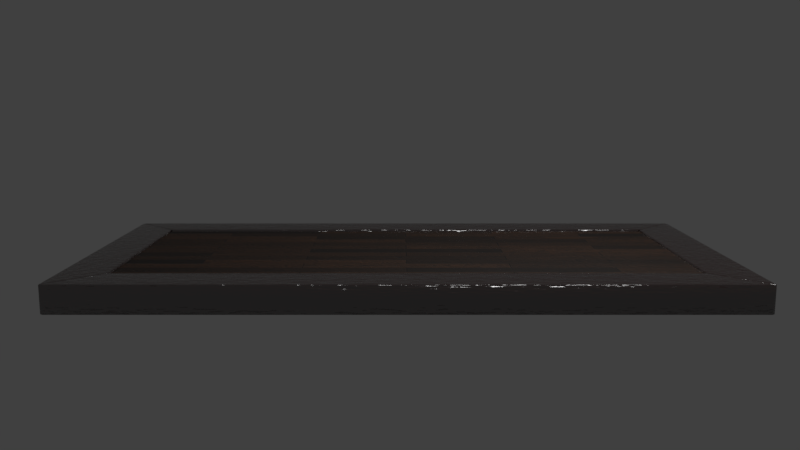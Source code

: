 # Source: table.blend  (saved by Blender 2.78.0; exported with 4.5.12 LTS)
import bpy
from mathutils import Matrix  # noqa: F401  (used for matrix-valued properties, if any)

bpy.ops.wm.read_factory_settings(use_empty=True)
scene = bpy.context.scene
scene.name = 'Scene'

# ---- collections
col_collection_1 = bpy.data.collections.new('Collection 1'); scene.collection.children.link(col_collection_1)

# ---- materials (node trees are filled in below, after node groups)
mat_table_top = bpy.data.materials.new('Table top')
mat_table_top.alpha_threshold = 0.0
mat_table_top.roughness = 0.5
mat_light = bpy.data.materials.new('Light')
mat_light.alpha_threshold = 0.0
mat_light.roughness = 0.5
mat_table_side = bpy.data.materials.new('Table side')
mat_table_side.alpha_threshold = 0.0
mat_table_side.roughness = 0.5

# ---- node groups
ng_fresnel = bpy.data.node_groups.new('Fresnel', 'ShaderNodeTree')
_s = ng_fresnel.interface.new_socket(name='Dielectric', in_out='OUTPUT', socket_type='NodeSocketFloat')
_s.subtype = 'FACTOR'
_s.min_value = 0.0
_s.max_value = 1.0
_s = ng_fresnel.interface.new_socket(name='Metal', in_out='OUTPUT', socket_type='NodeSocketFloat')
_s.min_value = 0.0
_s.max_value = 0.0
_s = ng_fresnel.interface.new_socket(name='Rim', in_out='OUTPUT', socket_type='NodeSocketFloat')
_s.min_value = 0.0
_s.max_value = 0.0
_s = ng_fresnel.interface.new_socket(name='Roughness', in_out='INPUT', socket_type='NodeSocketFloat')
_s.subtype = 'FACTOR'
_s.default_value = 0.5
_s.min_value = 0.0
_s.max_value = 1.0
_s = ng_fresnel.interface.new_socket(name='Normal', in_out='INPUT', socket_type='NodeSocketVector')
_s.min_value = -1.0
_s.max_value = 1.0
_s.hide_value = True
_s = ng_fresnel.interface.new_socket(name='IOR', in_out='INPUT', socket_type='NodeSocketFloat')
_s.default_value = 1.45
_s.min_value = 0.0
_s.max_value = 1000.0
_s = ng_fresnel.interface.new_socket(name='Rim Effect', in_out='INPUT', socket_type='NodeSocketFloat')
_s.default_value = 0.7
_s.min_value = 0.0
_s.max_value = 1.0
_N = ng_fresnel.nodes; _L = ng_fresnel.links
n0 = _N.new('ShaderNodeMix'); n0.name = 'Mix'; n0.location = (33, 62)
n0.data_type = 'RGBA'
n1 = _N.new('NodeGroupInput'); n1.name = 'Group Input'; n1.location = (-453, 0)
n2 = _N.new('ShaderNodeBump'); n2.name = 'Bump'; n2.location = (-228, 29)
n2.hide = True
n2.inputs[1].default_value = 0.1
n2.inputs[2].default_value = 1.0
n3 = _N.new('ShaderNodeFresnel'); n3.name = 'Fresnel'; n3.location = (253, 53)
n4 = _N.new('ShaderNodeFresnel'); n4.name = 'Fresnel.001'; n4.location = (254, -94)
n5 = _N.new('NodeGroupOutput'); n5.name = 'Group Output'; n5.location = (623, 15)
n6 = _N.new('ShaderNodeMath'); n6.name = 'Math'; n6.location = (441, -51)
n6.operation = 'SUBTRACT'
n7 = _N.new('ShaderNodeMath'); n7.name = 'Math.001'; n7.location = (437, -225)
n7.operation = 'POWER'
n7.inputs[1].default_value = 2.0
n8 = _N.new('ShaderNodeLayerWeight'); n8.name = 'Layer Weight'; n8.location = (236, -228)
n9 = _N.new('ShaderNodeNewGeometry'); n9.name = 'Geometry'; n9.location = (-301, -199)
n9.width = 138
n9.hide = True
_L.new(n3.outputs[0], n5.inputs[0])
_L.new(n0.outputs[2], n3.inputs[1])
_L.new(n9.outputs[4], n0.inputs[7])
_L.new(n2.outputs[0], n0.inputs[6])
_L.new(n1.outputs[0], n0.inputs[0])
_L.new(n1.outputs[1], n2.inputs[4])
_L.new(n1.outputs[2], n3.inputs[0])
_L.new(n9.outputs[4], n4.inputs[1])
_L.new(n3.outputs[0], n6.inputs[0])
_L.new(n4.outputs[0], n6.inputs[1])
_L.new(n6.outputs[0], n5.inputs[1])
_L.new(n1.outputs[2], n4.inputs[0])
_L.new(n8.outputs[1], n7.inputs[0])
_L.new(n7.outputs[0], n5.inputs[2])
_L.new(n1.outputs[3], n8.inputs[0])
_L.new(n1.outputs[1], n8.inputs[1])
n5.is_active_output = True
ng_reflection = bpy.data.node_groups.new('Reflection', 'ShaderNodeTree')
_s = ng_reflection.interface.new_socket(name='Shader', in_out='OUTPUT', socket_type='NodeSocketShader')
_s = ng_reflection.interface.new_socket(name='Shader', in_out='INPUT', socket_type='NodeSocketShader')
_s = ng_reflection.interface.new_socket(name='Roughness', in_out='INPUT', socket_type='NodeSocketFloat')
_s.subtype = 'FACTOR'
_s.default_value = 0.5
_s.min_value = 0.0
_s.max_value = 1.0
_s = ng_reflection.interface.new_socket(name='Reflection', in_out='INPUT', socket_type='NodeSocketFloat')
_s.subtype = 'FACTOR'
_s.default_value = 0.5
_s.min_value = 0.0
_s.max_value = 1.0
_s = ng_reflection.interface.new_socket(name='Normal', in_out='INPUT', socket_type='NodeSocketVector')
_s.min_value = -1.0
_s.max_value = 1.0
_s.hide_value = True
_N = ng_reflection.nodes; _L = ng_reflection.links
n0 = _N.new('NodeGroupOutput'); n0.name = 'Group Output'; n0.location = (538, -28)
n1 = _N.new('ShaderNodeMixShader'); n1.name = 'Mix Shader'; n1.location = (314, -14)
n2 = _N.new('ShaderNodeMix'); n2.name = 'Mix'; n2.location = (93, 149)
n2.data_type = 'RGBA'
n2.inputs[7].default_value = (1.0, 1.0, 1.0, 1.0)
n3 = _N.new('ShaderNodeBsdfAnisotropic'); n3.name = 'Glossy BSDF'; n3.location = (17, -167)
n3.distribution = 'GGX'
n3.inputs[0].default_value = (1.0, 1.0, 1.0, 1.0)
n4 = _N.new('ShaderNodeGroup'); n4.name = 'Group'; n4.location = (-145, 158)
n4.node_tree = ng_fresnel
n4.inputs[2].default_value = 1.45
n4.inputs[3].default_value = 0.5
n5 = _N.new('NodeGroupInput'); n5.name = 'Group Input'; n5.location = (-411, -5)
n6 = _N.new('ShaderNodeMath'); n6.name = 'Math'; n6.location = (0, 0)
n6.operation = 'POWER'
_L.new(n5.outputs[0], n1.inputs[1])
_L.new(n3.outputs[0], n1.inputs[2])
_L.new(n5.outputs[1], n4.inputs[0])
_L.new(n5.outputs[3], n4.inputs[1])
_L.new(n5.outputs[3], n3.inputs[4])
_L.new(n1.outputs[0], n0.inputs[0])
_L.new(n2.outputs[2], n1.inputs[0])
_L.new(n4.outputs[0], n2.inputs[0])
_L.new(n5.outputs[2], n2.inputs[6])
_L.new(n5.outputs[1], n6.inputs[0])
_L.new(n6.outputs[0], n3.inputs[1])
n0.is_active_output = True
ng_pbr_dielectric = bpy.data.node_groups.new('PBR Dielectric', 'ShaderNodeTree')
_s = ng_pbr_dielectric.interface.new_socket(name='Shader', in_out='OUTPUT', socket_type='NodeSocketShader')
_s = ng_pbr_dielectric.interface.new_socket(name='Color', in_out='INPUT', socket_type='NodeSocketColor')
_s.default_value = (0.8, 0.01881, 0.02768, 1.0)
_s = ng_pbr_dielectric.interface.new_socket(name='Roughness', in_out='INPUT', socket_type='NodeSocketFloat')
_s.subtype = 'FACTOR'
_s.min_value = 0.0
_s.max_value = 1.0
_s = ng_pbr_dielectric.interface.new_socket(name='Reflection', in_out='INPUT', socket_type='NodeSocketFloat')
_s.subtype = 'FACTOR'
_s.default_value = 0.2182
_s.min_value = 0.0
_s.max_value = 1.0
_s = ng_pbr_dielectric.interface.new_socket(name='Normal', in_out='INPUT', socket_type='NodeSocketVector')
_s.min_value = -1.0
_s.max_value = 1.0
_s.hide_value = True
_N = ng_pbr_dielectric.nodes; _L = ng_pbr_dielectric.links
n0 = _N.new('NodeGroupOutput'); n0.name = 'Group Output'; n0.location = (442, 0)
n1 = _N.new('ShaderNodeGroup'); n1.name = 'Group.001'; n1.location = (242, -42)
n1.node_tree = ng_reflection
n2 = _N.new('NodeGroupInput'); n2.name = 'Group Input'; n2.location = (-495, 2)
n3 = _N.new('ShaderNodeBsdfDiffuse'); n3.name = 'Diffuse BSDF'; n3.location = (43, 226)
n4 = _N.new('ShaderNodeMath'); n4.name = 'Math'; n4.location = (-80, 64)
n4.operation = 'POWER'
n4.inputs[1].default_value = 2.0
n5 = _N.new('ShaderNodeMath'); n5.name = 'Math.001'; n5.location = (-84, -101)
n5.operation = 'POWER'
n5.inputs[1].default_value = 2.0
_L.new(n3.outputs[0], n1.inputs[0])
_L.new(n1.outputs[0], n0.inputs[0])
_L.new(n2.outputs[0], n3.inputs[0])
_L.new(n2.outputs[1], n4.inputs[0])
_L.new(n2.outputs[2], n5.inputs[0])
_L.new(n2.outputs[3], n3.inputs[2])
_L.new(n2.outputs[3], n1.inputs[3])
_L.new(n4.outputs[0], n3.inputs[1])
_L.new(n4.outputs[0], n1.inputs[1])
_L.new(n5.outputs[0], n1.inputs[2])
n0.is_active_output = True
ng_basicwood = bpy.data.node_groups.new('BasicWood', 'ShaderNodeTree')
_s = ng_basicwood.interface.new_socket(name='Color', in_out='OUTPUT', socket_type='NodeSocketColor')
_s.default_value = (0.0, 0.0, 0.0, 0.0)
_s = ng_basicwood.interface.new_socket(name='Vector', in_out='INPUT', socket_type='NodeSocketVector')
_s.min_value = -1.0
_s.max_value = 1.0
_s = ng_basicwood.interface.new_socket(name='Scale', in_out='INPUT', socket_type='NodeSocketFloat')
_s.default_value = 6.0
_s.min_value = -1000.0
_s.max_value = 1000.0
_N = ng_basicwood.nodes; _L = ng_basicwood.links
n0 = _N.new('ShaderNodeMapping'); n0.name = 'Mapping'; n0.location = (-508, -2)
n0.inputs[3].default_value = (1.0, 3.0, 1.0)
n1 = _N.new('ShaderNodeValToRGB'); n1.name = 'ColorRamp'; n1.location = (150, 31)
while len(n1.color_ramp.elements) > 1: n1.color_ramp.elements.remove(n1.color_ramp.elements[-1])
n1.color_ramp.elements[0].position = 0.0; n1.color_ramp.elements[0].color = (0.0, 0.0, 0.0, 1.0)
_e = n1.color_ramp.elements.new(0.25); _e.color = (0.0, 0.0, 0.0, 1.0)
_e = n1.color_ramp.elements.new(0.3125); _e.color = (1.0, 1.0, 1.0, 1.0)
_e = n1.color_ramp.elements.new(0.375); _e.color = (0.0, 0.0, 0.0, 1.0)
_e = n1.color_ramp.elements.new(0.442); _e.color = (1.0, 1.0, 1.0, 1.0)
_e = n1.color_ramp.elements.new(0.5091); _e.color = (0.0, 0.0, 0.0, 1.0)
_e = n1.color_ramp.elements.new(0.5614); _e.color = (1.0, 1.0, 1.0, 1.0)
_e = n1.color_ramp.elements.new(0.6227); _e.color = (0.0, 0.0, 0.0, 1.0)
_e = n1.color_ramp.elements.new(0.6841); _e.color = (0.6875, 0.6875, 0.6875, 1.0)
_e = n1.color_ramp.elements.new(0.7455); _e.color = (0.0, 0.0, 0.0, 1.0)
_e = n1.color_ramp.elements.new(0.8125); _e.color = (1.0, 1.0, 1.0, 1.0)
_e = n1.color_ramp.elements.new(0.875); _e.color = (0.0, 0.0, 0.0, 1.0)
_e = n1.color_ramp.elements.new(0.9375); _e.color = (1.0, 1.0, 1.0, 1.0)
_e = n1.color_ramp.elements.new(1.0); _e.color = (0.0, 0.0, 0.0, 1.0)
n2 = _N.new('ShaderNodeValToRGB'); n2.name = 'ColorRamp.001'; n2.location = (443, 37)
while len(n2.color_ramp.elements) > 1: n2.color_ramp.elements.remove(n2.color_ramp.elements[-1])
n2.color_ramp.elements[0].position = 0.0; n2.color_ramp.elements[0].color = (0.1113, 0.04172, 0.01293, 1.0)
_e = n2.color_ramp.elements.new(0.1287); _e.color = (0.0163, 0.00756, 0.003338, 1.0)
_e = n2.color_ramp.elements.new(0.1392); _e.color = (0.1113, 0.04172, 0.01293, 1.0)
_e = n2.color_ramp.elements.new(0.2479); _e.color = (0.01313, 0.006301, 0.002926, 1.0)
_e = n2.color_ramp.elements.new(0.2656); _e.color = (0.1113, 0.04172, 0.01293, 1.0)
_e = n2.color_ramp.elements.new(0.3743); _e.color = (0.01414, 0.006706, 0.00306, 1.0)
_e = n2.color_ramp.elements.new(0.383); _e.color = (0.1113, 0.04172, 0.01293, 1.0)
_e = n2.color_ramp.elements.new(0.4903); _e.color = (0.02533, 0.01103, 0.004423, 1.0)
_e = n2.color_ramp.elements.new(0.5068); _e.color = (0.1113, 0.04172, 0.01293, 1.0)
_e = n2.color_ramp.elements.new(0.6142); _e.color = (0.0152, 0.007125, 0.003197, 1.0)
_e = n2.color_ramp.elements.new(0.6307); _e.color = (0.1113, 0.04172, 0.01293, 1.0)
_e = n2.color_ramp.elements.new(0.7358); _e.color = (0.007219, 0.003869, 0.001981, 1.0)
_e = n2.color_ramp.elements.new(0.75); _e.color = (0.1113, 0.04172, 0.01293, 1.0)
_e = n2.color_ramp.elements.new(0.867); _e.color = (0.01414, 0.006706, 0.00306, 1.0)
_e = n2.color_ramp.elements.new(0.875); _e.color = (0.1271, 0.04717, 0.01435, 1.0)
_e = n2.color_ramp.elements.new(1.0); _e.color = (0.05071, 0.02037, 0.007149, 1.0)
n3 = _N.new('ShaderNodeTexNoise'); n3.name = 'Noise Texture'; n3.location = (-111, -24)
n3.inputs[3].default_value = 10.0
n4 = _N.new('NodeGroupInput'); n4.name = 'Wood'; n4.location = (-772, 7)
n5 = _N.new('NodeGroupOutput'); n5.name = 'Group Output'; n5.location = (775, 11)
_L.new(n3.outputs[0], n1.inputs[0])
_L.new(n0.outputs[0], n3.inputs[0])
_L.new(n1.outputs[0], n2.inputs[0])
_L.new(n2.outputs[0], n5.inputs[0])
_L.new(n4.outputs[0], n0.inputs[0])
_L.new(n4.outputs[1], n3.inputs[2])
n5.is_active_output = True
ng_woodplanks = bpy.data.node_groups.new('WoodPlanks', 'ShaderNodeTree')
_s = ng_woodplanks.interface.new_socket(name='Color', in_out='OUTPUT', socket_type='NodeSocketColor')
_s.default_value = (0.0, 0.0, 0.0, 0.0)
_s = ng_woodplanks.interface.new_socket(name='Normal', in_out='OUTPUT', socket_type='NodeSocketVector')
_s.min_value = 0.0
_s.max_value = 0.0
_s = ng_woodplanks.interface.new_socket(name='Vector', in_out='INPUT', socket_type='NodeSocketColor')
_s.default_value = (0.5, 0.5, 0.5, 1.0)
_s = ng_woodplanks.interface.new_socket(name='Scale', in_out='INPUT', socket_type='NodeSocketFloat')
_s.default_value = 10.0
_s.min_value = -1000.0
_s.max_value = 1000.0
_s = ng_woodplanks.interface.new_socket(name='Bump', in_out='INPUT', socket_type='NodeSocketFloat')
_s.subtype = 'FACTOR'
_s.default_value = 0.1728
_s.min_value = 0.0
_s.max_value = 1.0
_N = ng_woodplanks.nodes; _L = ng_woodplanks.links
n0 = _N.new('ShaderNodeValToRGB'); n0.name = 'ColorRamp.003'; n0.location = (524, -272)
n0.hide = True
while len(n0.color_ramp.elements) > 1: n0.color_ramp.elements.remove(n0.color_ramp.elements[-1])
n0.color_ramp.elements[0].position = 0.0; n0.color_ramp.elements[0].color = (0.0, 0.0, 0.0, 1.0)
_e = n0.color_ramp.elements.new(0.1182); _e.color = (0.5, 0.5, 0.5, 1.0)
_e = n0.color_ramp.elements.new(1.0); _e.color = (1.0, 1.0, 1.0, 1.0)
n1 = _N.new('ShaderNodeMix'); n1.name = 'Mix'; n1.location = (789, 150)
n1.data_type = 'RGBA'
n1.blend_type = 'MULTIPLY'
n1.inputs[0].default_value = 1.0
n2 = _N.new('ShaderNodeGroup'); n2.name = 'Wood'; n2.location = (-309, 272)
n2.node_tree = ng_basicwood
n3 = _N.new('ShaderNodeMix'); n3.name = 'Mix.001'; n3.location = (-664, 215)
n3.data_type = 'RGBA'
n3.inputs[0].default_value = 0.5364
n4 = _N.new('ShaderNodeTexBrick'); n4.name = 'Brick Texture'; n4.location = (-985, -88)
n4.inputs[2].default_value = (0.09679, 0.09679, 0.09679, 1.0)
n4.inputs[5].default_value = 0.001
n4.inputs[9].default_value = 0.1
n5 = _N.new('ShaderNodeMix'); n5.name = 'Mix.002'; n5.location = (780, -63)
n5.data_type = 'RGBA'
n5.blend_type = 'MULTIPLY'
n5.inputs[0].default_value = 1.0
n6 = _N.new('NodeGroupOutput'); n6.name = 'Group Output'; n6.location = (1185, 0)
n7 = _N.new('NodeGroupInput'); n7.name = 'Group Input'; n7.location = (-1323, 149)
n8 = _N.new('ShaderNodeBump'); n8.name = 'Bump'; n8.location = (985, -91)
n8.inputs[1].default_value = 0.1
n8.inputs[2].default_value = 1.0
n9 = _N.new('ShaderNodeValToRGB'); n9.name = 'ColorRamp.002'; n9.location = (501, -116)
n9.hide = True
while len(n9.color_ramp.elements) > 1: n9.color_ramp.elements.remove(n9.color_ramp.elements[-1])
n9.color_ramp.elements[0].position = 0.0; n9.color_ramp.elements[0].color = (0.0, 0.0, 0.0, 1.0)
_e = n9.color_ramp.elements.new(0.1545); _e.color = (0.5, 0.5, 0.5, 1.0)
_e = n9.color_ramp.elements.new(1.0); _e.color = (1.0, 1.0, 1.0, 1.0)
_L.new(n7.outputs[0], n3.inputs[6])
_L.new(n2.outputs[0], n1.inputs[6])
_L.new(n4.outputs[0], n1.inputs[7])
_L.new(n3.outputs[2], n2.inputs[0])
_L.new(n4.outputs[0], n3.inputs[7])
_L.new(n4.outputs[0], n0.inputs[0])
_L.new(n0.outputs[0], n5.inputs[7])
_L.new(n9.outputs[0], n5.inputs[6])
_L.new(n5.outputs[2], n8.inputs[3])
_L.new(n2.outputs[0], n9.inputs[0])
_L.new(n8.outputs[0], n6.inputs[1])
_L.new(n1.outputs[2], n6.inputs[0])
_L.new(n7.outputs[1], n2.inputs[1])
_L.new(n7.outputs[0], n4.inputs[0])
_L.new(n7.outputs[2], n8.inputs[0])
n6.is_active_output = True
ng_pbr_wood_planks = bpy.data.node_groups.new('PBR Wood planks', 'ShaderNodeTree')
_s = ng_pbr_wood_planks.interface.new_socket(name='Shader', in_out='OUTPUT', socket_type='NodeSocketShader')
_s = ng_pbr_wood_planks.interface.new_socket(name='Vector', in_out='INPUT', socket_type='NodeSocketColor')
_s.default_value = (0.5, 0.5, 0.5, 1.0)
_s = ng_pbr_wood_planks.interface.new_socket(name='Scale', in_out='INPUT', socket_type='NodeSocketFloat')
_s.default_value = 10.0
_s.min_value = -1000.0
_s.max_value = 1000.0
_s = ng_pbr_wood_planks.interface.new_socket(name='Bump', in_out='INPUT', socket_type='NodeSocketFloat')
_s.subtype = 'FACTOR'
_s.default_value = 0.6001
_s.min_value = 0.0
_s.max_value = 1.0
_s = ng_pbr_wood_planks.interface.new_socket(name='Roughness', in_out='INPUT', socket_type='NodeSocketFloat')
_s.subtype = 'FACTOR'
_s.default_value = 0.5
_s.min_value = 0.0
_s.max_value = 1.0
_s = ng_pbr_wood_planks.interface.new_socket(name='Reflection', in_out='INPUT', socket_type='NodeSocketFloat')
_s.subtype = 'FACTOR'
_s.default_value = 0.1636
_s.min_value = 0.0
_s.max_value = 1.0
_N = ng_pbr_wood_planks.nodes; _L = ng_pbr_wood_planks.links
n0 = _N.new('ShaderNodeGroup'); n0.name = 'Group.004'; n0.location = (158, 3)
n0.node_tree = ng_pbr_dielectric
n1 = _N.new('NodeGroupOutput'); n1.name = 'Group Output'; n1.location = (358, 0)
n2 = _N.new('ShaderNodeGroup'); n2.name = 'Group.002'; n2.location = (-155, 126)
n2.node_tree = ng_woodplanks
n3 = _N.new('NodeGroupInput'); n3.name = 'Group Input'; n3.location = (-482, 15)
_L.new(n2.outputs[0], n0.inputs[0])
_L.new(n2.outputs[1], n0.inputs[3])
_L.new(n3.outputs[0], n2.inputs[0])
_L.new(n3.outputs[1], n2.inputs[1])
_L.new(n3.outputs[2], n2.inputs[2])
_L.new(n3.outputs[3], n0.inputs[1])
_L.new(n3.outputs[4], n0.inputs[2])
_L.new(n0.outputs[0], n1.inputs[0])
n1.is_active_output = True

# ---- material node trees
mat_table_top.use_nodes = True; mat_table_top.node_tree.nodes.clear()
_N = mat_table_top.node_tree.nodes; _L = mat_table_top.node_tree.links
n0 = _N.new('ShaderNodeOutputMaterial'); n0.name = 'Material Output'; n0.location = (506, 300)
n1 = _N.new('ShaderNodeGroup'); n1.name = 'Group'; n1.location = (278, 362)
n1.node_tree = ng_pbr_wood_planks
n1.inputs[1].default_value = 10.0
n1.inputs[2].default_value = 0.6001
n1.inputs[3].default_value = 0.5727
n1.inputs[4].default_value = 0.0
n2 = _N.new('ShaderNodeTexCoord'); n2.name = 'Texture Coordinate'; n2.location = (-342, 432)
n3 = _N.new('ShaderNodeMapping'); n3.name = 'Mapping'; n3.location = (-122, 420)
n3.inputs[3].default_value = (0.3, 0.3, 0.3)
_L.new(n2.outputs[0], n3.inputs[0])
_L.new(n1.outputs[0], n0.inputs[0])
_L.new(n3.outputs[0], n1.inputs[0])
n0.is_active_output = True
mat_light.use_nodes = True; mat_light.node_tree.nodes.clear()
_N = mat_light.node_tree.nodes; _L = mat_light.node_tree.links
n0 = _N.new('ShaderNodeOutputMaterial'); n0.name = 'Material Output'; n0.location = (300, 300)
n1 = _N.new('ShaderNodeEmission'); n1.name = 'Emission'; n1.location = (10, 300)
n1.inputs[0].default_value = (0.8, 0.8, 0.8, 1.0)
n1.inputs[1].default_value = 8.0
_L.new(n1.outputs[0], n0.inputs[0])
n0.is_active_output = True
mat_table_side.use_nodes = True; mat_table_side.node_tree.nodes.clear()
_N = mat_table_side.node_tree.nodes; _L = mat_table_side.node_tree.links
n0 = _N.new('ShaderNodeTexCoord'); n0.name = 'Texture Coordinate'; n0.location = (-204, 251)
n1 = _N.new('ShaderNodeOutputMaterial'); n1.name = 'Material Output'; n1.location = (670, 247)
n2 = _N.new('ShaderNodeTexNoise'); n2.name = 'Noise Texture'; n2.location = (-3, 215)
n2.inputs[2].default_value = 50.0
n3 = _N.new('ShaderNodeBump'); n3.name = 'Bump'; n3.location = (199, 207)
n3.inputs[0].default_value = 0.5
n3.inputs[1].default_value = 0.1
n3.inputs[2].default_value = 1.0
n4 = _N.new('ShaderNodeGroup'); n4.name = 'Group'; n4.location = (437, 297)
n4.node_tree = ng_pbr_dielectric
n4.inputs[0].default_value = (0.02422, 0.003709, 0.00212, 1.0)
n4.inputs[1].default_value = 0.1364
n4.inputs[2].default_value = 0.4455
_L.new(n2.outputs[1], n3.inputs[3])
_L.new(n0.outputs[2], n2.inputs[0])
_L.new(n4.outputs[0], n1.inputs[0])
_L.new(n3.outputs[0], n4.inputs[3])
n1.is_active_output = True

# ---- world
world_world = bpy.data.worlds.new('World'); scene.world = world_world
world_world.color = (0.05088, 0.05088, 0.05088)
world_world.use_sun_shadow = False
world_world.sun_shadow_jitter_overblur = 0.0
world_world.cycles.sampling_method = 'MANUAL'

# ---- cameras
cam_camera_001 = bpy.data.cameras.new('Camera.001')
cam_camera_001.clip_end = 100.0
cam_camera_001.lens = 35.0
cam_camera_001.sensor_width = 32.0
cam_camera_001.sensor_height = 18.0
cam_camera_001.display_size = 2.0
cam_camera_001.dof.focus_distance = 0.0

# ---- meshes
me_plane_001 = bpy.data.meshes.new('Plane.001')
me_plane_001.from_pydata([(-6.0, -2.5, 0.0), (6.0, -2.5, 0.0), (-6.0, 2.5, 0.0), (6.0, 2.5, 0.0)], [], [(0, 1, 3, 2)])
me_plane_001.materials.append(mat_table_top)
me_plane_001.use_remesh_preserve_volume = False
me_plane_001.use_remesh_preserve_attributes = False
me_plane_001.use_mirror_vertex_groups = False
me_plane_001.update()
me_plane = bpy.data.meshes.new('Plane')
me_plane.from_pydata([(-1.0, -1.0, 0.0), (1.0, -1.0, 0.0), (-1.0, 1.0, 0.0), (1.0, 1.0, 0.0)], [], [(0, 1, 3, 2)])
me_plane.materials.append(mat_light)
me_plane.use_remesh_preserve_volume = False
me_plane.use_remesh_preserve_attributes = False
me_plane.use_mirror_vertex_groups = False
me_plane.update()
me_cube_005 = bpy.data.meshes.new('Cube.005')
me_cube_005.from_pydata([(2.0, 5.0, 1.0), (2.0, 5.0, -1.0), (3.0, 6.0, 1.0), (3.0, 6.0, -1.0), (2.0, 0.0, 1.0), (2.0, 0.0, -1.0), (3.0, -1.0, 1.0), (3.0, -1.0, -1.0)], [], [(5, 1, 3, 7), (5, 4, 0, 1), (7, 6, 4, 5), (3, 2, 6, 7), (0, 4, 6, 2), (1, 0, 2, 3)])
me_cube_005.polygons.foreach_set('use_smooth', [True] * 6)
_uv = me_cube_005.uv_layers.new(name='UVMap')
_uv.uv.foreach_set('vector', [0.6667, 0.8571, 0.6667, 0.1429, 0.8333, 0.0, 0.8333, 1.0, 0.6667, 0.8571, 0.3333, 0.8571, 0.3333, 0.1429, 0.6667, 0.1429, 0.6667, 1.0, 0.3333, 1.0, 0.3333, 0.8571, 0.6667, 0.8571, 0.3333, 1.0, 2.881e-07, 1.0, 0.0, 8.515e-08, 0.3333, 0.0, 0.8333, 0.8571, 0.8333, 0.1429, 1.0, 0.0, 1.0, 1.0, 0.6667, 0.1429, 0.3333, 0.1429, 0.3333, 0.0, 0.6667, 0.0])
me_cube_005.materials.append(mat_table_side)
me_cube_005.use_remesh_preserve_volume = False
me_cube_005.use_remesh_preserve_attributes = False
me_cube_005.use_mirror_vertex_groups = False
me_cube_005.update()
me_cube_004 = bpy.data.meshes.new('Cube.004')
me_cube_004.from_pydata([(-10.0, 5.0, 1.0), (-10.0, 5.0, -1.0), (-11.0, 6.0, 1.0), (-11.0, 6.0, -1.0), (2.0, 5.0, 1.0), (2.0, 5.0, -1.0), (3.0, 6.0, 1.0), (3.0, 6.0, -1.0)], [], [(5, 1, 3, 7), (5, 4, 0, 1), (7, 6, 4, 5), (3, 2, 6, 7), (0, 4, 6, 2), (1, 0, 2, 3)])
me_cube_004.polygons.foreach_set('use_smooth', [True] * 6)
_uv = me_cube_004.uv_layers.new(name='UVMap')
_uv.uv.foreach_set('vector', [0.8333, 0.07143, 0.8333, 0.9286, 0.6667, 1.0, 0.6667, 0.0, 0.3333, 0.9286, 2.086e-07, 0.9286, 1.987e-08, 0.07143, 0.3333, 0.07143, 0.3333, 1.0, 1.987e-07, 1.0, 2.086e-07, 0.9286, 0.3333, 0.9286, 0.6667, 1.0, 0.3333, 1.0, 0.3333, 0.0, 0.6667, 0.0, 1.0, 0.07143, 1.0, 0.9286, 0.8333, 1.0, 0.8333, 0.0, 0.3333, 0.07143, 1.987e-08, 0.07143, 0.0, 0.0, 0.3333, 0.0])
me_cube_004.materials.append(mat_table_side)
me_cube_004.use_remesh_preserve_volume = False
me_cube_004.use_remesh_preserve_attributes = False
me_cube_004.use_mirror_vertex_groups = False
me_cube_004.update()
me_cube_003 = bpy.data.meshes.new('Cube.003')
me_cube_003.from_pydata([(-11.0, -1.0, -1.0), (-11.0, -1.0, 1.0), (-10.0, 0.0, -1.0), (-10.0, 0.0, 1.0), (3.0, -1.0, -1.0), (3.0, -1.0, 1.0), (2.0, 0.0, -1.0), (2.0, 0.0, 1.0)], [], [(0, 1, 3, 2), (2, 3, 7, 6), (6, 7, 5, 4), (4, 5, 1, 0), (2, 6, 4, 0), (7, 3, 1, 5)])
me_cube_003.polygons.foreach_set('use_smooth', [True] * 6)
_uv = me_cube_003.uv_layers.new(name='UVMap')
_uv.uv.foreach_set('vector', [0.3333, 1.0, 3.974e-07, 1.0, 3.676e-07, 0.9286, 0.3333, 0.9286, 0.3333, 0.9286, 3.676e-07, 0.9286, 3.974e-08, 0.07143, 0.3333, 0.07143, 0.3333, 0.07143, 3.974e-08, 0.07143, 0.0, 0.0, 0.3333, 0.0, 0.3333, 0.0, 0.6667, 0.0, 0.6667, 1.0, 0.3333, 1.0, 0.6667, 0.9286, 0.6667, 0.07143, 0.8333, 0.0, 0.8333, 1.0, 1.0, 0.07143, 1.0, 0.9286, 0.8333, 1.0, 0.8333, 0.0])
me_cube_003.materials.append(mat_table_side)
me_cube_003.use_remesh_preserve_volume = False
me_cube_003.use_remesh_preserve_attributes = False
me_cube_003.use_mirror_vertex_groups = False
me_cube_003.update()
me_cube_001 = bpy.data.meshes.new('Cube.001')
me_cube_001.from_pydata([(-10.0, 0.0, 1.0), (-10.0, 0.0, -1.0), (-11.0, -1.0, 1.0), (-11.0, -1.0, -1.0), (-10.0, 5.0, 1.0), (-10.0, 5.0, -1.0), (-11.0, 6.0, 1.0), (-11.0, 6.0, -1.0)], [], [(5, 1, 3, 7), (5, 4, 0, 1), (7, 6, 4, 5), (3, 2, 6, 7), (0, 4, 6, 2), (1, 0, 2, 3)])
me_cube_001.polygons.foreach_set('use_smooth', [True] * 6)
_uv = me_cube_001.uv_layers.new(name='UVMap')
_uv.uv.foreach_set('vector', [0.8333, 0.1429, 0.8333, 0.8571, 0.6667, 1.0, 0.6667, 0.0, 0.3333, 0.8571, 9.934e-08, 0.8571, 2.98e-07, 0.1429, 0.3333, 0.1429, 0.3333, 1.0, 0.0, 1.0, 9.934e-08, 0.8571, 0.3333, 0.8571, 0.6667, 1.0, 0.3333, 1.0, 0.3333, 0.0, 0.6667, 0.0, 1.0, 0.1429, 1.0, 0.8571, 0.8333, 1.0, 0.8333, 0.0, 0.3333, 0.1429, 2.98e-07, 0.1429, 2.285e-07, 0.0, 0.3333, 3.406e-08])
me_cube_001.materials.append(mat_table_side)
me_cube_001.use_remesh_preserve_volume = False
me_cube_001.use_remesh_preserve_attributes = False
me_cube_001.use_mirror_vertex_groups = False
me_cube_001.update()

# ---- objects
ob_camera = bpy.data.objects.new('Camera', cam_camera_001)
ob_plane_001 = bpy.data.objects.new('Plane.001', me_plane_001)
ob_plane = bpy.data.objects.new('Plane', me_plane)
ob_cube_003 = bpy.data.objects.new('Cube.003', me_cube_005)
ob_cube_002 = bpy.data.objects.new('Cube.002', me_cube_004)
ob_cube_001 = bpy.data.objects.new('Cube.001', me_cube_003)
ob_cube = bpy.data.objects.new('Cube', me_cube_001)

# ---- transforms, parenting, visibility, modifiers, constraints
ob_camera.location = (-4.141, -17.11, 4.189)
ob_camera.rotation_euler = (1.402, -0.0, 0.0)
ob_camera.lineart.crease_threshold = 0.0
ob_plane_001.location = (-4.0, 2.5, 0.2511)
ob_plane_001.scale = (1.089, 1.203, 1.089)
ob_plane_001.lineart.crease_threshold = 0.0
ob_plane.location = (0.0, 0.0, 10.6)
ob_plane.scale = (2.115, 2.115, 2.115)
ob_plane.lineart.crease_threshold = 0.0
ob_cube_003.location = (0.0, 0.0, 0.0)
ob_cube_003.scale = (1.0, 1.0, 0.3)
ob_cube_003.lineart.crease_threshold = 0.0
_m = ob_cube_003.modifiers.new('Bevel', 'BEVEL')
_m.width = 0.05
_m.width_pct = 0.05
_m.segments = 3
_m.limit_method = 'NONE'
_m.spread = 0.0
ob_cube_002.location = (0.0, 0.0, 0.0)
ob_cube_002.scale = (1.0, 1.0, 0.3)
ob_cube_002.lineart.crease_threshold = 0.0
_m = ob_cube_002.modifiers.new('Bevel', 'BEVEL')
_m.width = 0.05
_m.width_pct = 0.05
_m.segments = 3
_m.limit_method = 'NONE'
_m.spread = 0.0
ob_cube_001.location = (0.0, 0.0, 0.0)
ob_cube_001.scale = (1.0, 1.0, 0.3)
ob_cube_001.lineart.crease_threshold = 0.0
_m = ob_cube_001.modifiers.new('Bevel', 'BEVEL')
_m.width = 0.05
_m.width_pct = 0.05
_m.segments = 3
_m.limit_method = 'NONE'
_m.spread = 0.0
ob_cube.location = (0.0, 0.0, 0.0)
ob_cube.scale = (1.0, 1.0, 0.3)
ob_cube.lineart.crease_threshold = 0.0
_m = ob_cube.modifiers.new('Bevel', 'BEVEL')
_m.width = 0.05
_m.width_pct = 0.05
_m.segments = 3
_m.limit_method = 'NONE'
_m.spread = 0.0

# ---- collection membership
col_collection_1.objects.link(ob_camera)
col_collection_1.objects.link(ob_plane_001)
col_collection_1.objects.link(ob_plane)
col_collection_1.objects.link(ob_cube_003)
col_collection_1.objects.link(ob_cube_002)
col_collection_1.objects.link(ob_cube_001)
col_collection_1.objects.link(ob_cube)

# ---- scene / render settings (as saved in the file)
scene.camera = ob_camera
scene.frame_start = 1; scene.frame_end = 250; scene.frame_set(1)
scene.render.engine = 'CYCLES'
scene.render.resolution_percentage = 50
scene.render.dither_intensity = 0.0
scene.cycles.use_denoising = False
scene.cycles.samples = 576
scene.cycles.sampling_pattern = 'TABULATED_SOBOL'
scene.cycles.light_sampling_threshold = 0.0
scene.cycles.use_adaptive_sampling = False
scene.cycles.use_light_tree = False
scene.cycles.blur_glossy = 0.0
scene.cycles.max_bounces = 128
scene.cycles.diffuse_bounces = 128
scene.cycles.glossy_bounces = 128
scene.cycles.transmission_bounces = 128
scene.cycles.volume_bounces = 128
scene.cycles.transparent_max_bounces = 128
scene.cycles.sample_clamp_indirect = 0.0
scene.view_settings.view_transform = 'Standard'
bpy.context.view_layer.update()
